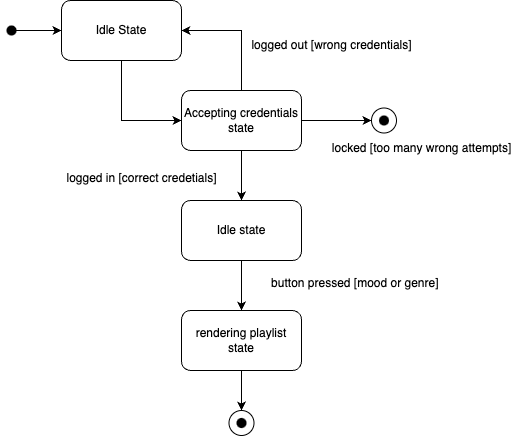

The diagram above was exported from draw.io. Its source (the exported page's mxGraphModel, read from the mxfile embedded in the PNG):
<mxGraphModel dx="954" dy="544" grid="1" gridSize="10" guides="1" tooltips="1" connect="1" arrows="1" fold="1" page="1" pageScale="1" pageWidth="850" pageHeight="1100" math="0" shadow="0">
  <root>
    <mxCell id="0" />
    <mxCell id="1" parent="0" />
    <mxCell id="520R8IlPXJwXfWx-swgS-9" style="edgeStyle=orthogonalEdgeStyle;rounded=0;orthogonalLoop=1;jettySize=auto;html=1;entryX=0;entryY=0.5;entryDx=0;entryDy=0;" edge="1" parent="1" source="520R8IlPXJwXfWx-swgS-1" target="520R8IlPXJwXfWx-swgS-7">
      <mxGeometry relative="1" as="geometry" />
    </mxCell>
    <mxCell id="520R8IlPXJwXfWx-swgS-1" value="Idle State" style="rounded=1;whiteSpace=wrap;html=1;" vertex="1" parent="1">
      <mxGeometry x="150" y="80" width="120" height="60" as="geometry" />
    </mxCell>
    <mxCell id="520R8IlPXJwXfWx-swgS-6" style="edgeStyle=orthogonalEdgeStyle;rounded=0;orthogonalLoop=1;jettySize=auto;html=1;" edge="1" parent="1" source="520R8IlPXJwXfWx-swgS-2" target="520R8IlPXJwXfWx-swgS-1">
      <mxGeometry relative="1" as="geometry" />
    </mxCell>
    <mxCell id="520R8IlPXJwXfWx-swgS-2" value="" style="shape=waypoint;sketch=0;fillStyle=solid;size=6;pointerEvents=1;points=[];fillColor=none;resizable=0;rotatable=0;perimeter=centerPerimeter;snapToPoint=1;strokeWidth=3;" vertex="1" parent="1">
      <mxGeometry x="90" y="100" width="20" height="20" as="geometry" />
    </mxCell>
    <mxCell id="520R8IlPXJwXfWx-swgS-4" value="" style="ellipse;whiteSpace=wrap;html=1;aspect=fixed;" vertex="1" parent="1">
      <mxGeometry x="317.5" y="490" width="25" height="25" as="geometry" />
    </mxCell>
    <mxCell id="520R8IlPXJwXfWx-swgS-5" value="" style="shape=waypoint;sketch=0;fillStyle=solid;size=6;pointerEvents=1;points=[];fillColor=none;resizable=0;rotatable=0;perimeter=centerPerimeter;snapToPoint=1;strokeWidth=3;" vertex="1" parent="1">
      <mxGeometry x="320" y="492.5" width="20" height="20" as="geometry" />
    </mxCell>
    <mxCell id="520R8IlPXJwXfWx-swgS-8" style="edgeStyle=orthogonalEdgeStyle;rounded=0;orthogonalLoop=1;jettySize=auto;html=1;entryX=1;entryY=0.5;entryDx=0;entryDy=0;" edge="1" parent="1" source="520R8IlPXJwXfWx-swgS-7" target="520R8IlPXJwXfWx-swgS-1">
      <mxGeometry relative="1" as="geometry" />
    </mxCell>
    <mxCell id="520R8IlPXJwXfWx-swgS-12" style="edgeStyle=orthogonalEdgeStyle;rounded=0;orthogonalLoop=1;jettySize=auto;html=1;entryX=0;entryY=0.5;entryDx=0;entryDy=0;" edge="1" parent="1" source="520R8IlPXJwXfWx-swgS-7" target="520R8IlPXJwXfWx-swgS-10">
      <mxGeometry relative="1" as="geometry" />
    </mxCell>
    <mxCell id="520R8IlPXJwXfWx-swgS-14" style="edgeStyle=orthogonalEdgeStyle;rounded=0;orthogonalLoop=1;jettySize=auto;html=1;entryX=0.5;entryY=0;entryDx=0;entryDy=0;" edge="1" parent="1" source="520R8IlPXJwXfWx-swgS-7" target="520R8IlPXJwXfWx-swgS-13">
      <mxGeometry relative="1" as="geometry" />
    </mxCell>
    <mxCell id="520R8IlPXJwXfWx-swgS-7" value="Accepting credentials state" style="rounded=1;whiteSpace=wrap;html=1;" vertex="1" parent="1">
      <mxGeometry x="270" y="170" width="120" height="60" as="geometry" />
    </mxCell>
    <mxCell id="520R8IlPXJwXfWx-swgS-10" value="" style="ellipse;whiteSpace=wrap;html=1;aspect=fixed;" vertex="1" parent="1">
      <mxGeometry x="460" y="187.5" width="25" height="25" as="geometry" />
    </mxCell>
    <mxCell id="520R8IlPXJwXfWx-swgS-11" value="" style="shape=waypoint;sketch=0;fillStyle=solid;size=6;pointerEvents=1;points=[];fillColor=none;resizable=0;rotatable=0;perimeter=centerPerimeter;snapToPoint=1;strokeWidth=3;" vertex="1" parent="1">
      <mxGeometry x="462.5" y="190" width="20" height="20" as="geometry" />
    </mxCell>
    <mxCell id="520R8IlPXJwXfWx-swgS-16" style="edgeStyle=orthogonalEdgeStyle;rounded=0;orthogonalLoop=1;jettySize=auto;html=1;entryX=0.5;entryY=0;entryDx=0;entryDy=0;" edge="1" parent="1" source="520R8IlPXJwXfWx-swgS-13" target="520R8IlPXJwXfWx-swgS-15">
      <mxGeometry relative="1" as="geometry" />
    </mxCell>
    <mxCell id="520R8IlPXJwXfWx-swgS-13" value="Idle state" style="rounded=1;whiteSpace=wrap;html=1;" vertex="1" parent="1">
      <mxGeometry x="270" y="280" width="120" height="60" as="geometry" />
    </mxCell>
    <mxCell id="520R8IlPXJwXfWx-swgS-21" style="edgeStyle=orthogonalEdgeStyle;rounded=0;orthogonalLoop=1;jettySize=auto;html=1;entryX=0.5;entryY=0;entryDx=0;entryDy=0;" edge="1" parent="1" source="520R8IlPXJwXfWx-swgS-15" target="520R8IlPXJwXfWx-swgS-4">
      <mxGeometry relative="1" as="geometry" />
    </mxCell>
    <mxCell id="520R8IlPXJwXfWx-swgS-15" value="rendering playlist state" style="rounded=1;whiteSpace=wrap;html=1;" vertex="1" parent="1">
      <mxGeometry x="270" y="390" width="120" height="60" as="geometry" />
    </mxCell>
    <mxCell id="520R8IlPXJwXfWx-swgS-17" value="logged out [wrong credentials]" style="text;html=1;align=center;verticalAlign=middle;resizable=0;points=[];autosize=1;strokeColor=none;fillColor=none;" vertex="1" parent="1">
      <mxGeometry x="330" y="110" width="180" height="30" as="geometry" />
    </mxCell>
    <mxCell id="520R8IlPXJwXfWx-swgS-18" value="locked [too many wrong attempts]" style="text;html=1;align=center;verticalAlign=middle;resizable=0;points=[];autosize=1;strokeColor=none;fillColor=none;" vertex="1" parent="1">
      <mxGeometry x="410" y="212.5" width="200" height="30" as="geometry" />
    </mxCell>
    <mxCell id="520R8IlPXJwXfWx-swgS-19" value="logged in [correct credetials]" style="text;html=1;align=center;verticalAlign=middle;resizable=0;points=[];autosize=1;strokeColor=none;fillColor=none;" vertex="1" parent="1">
      <mxGeometry x="145" y="242.5" width="170" height="30" as="geometry" />
    </mxCell>
    <mxCell id="520R8IlPXJwXfWx-swgS-20" value="button pressed [mood or genre]&amp;nbsp;" style="text;html=1;align=center;verticalAlign=middle;resizable=0;points=[];autosize=1;strokeColor=none;fillColor=none;" vertex="1" parent="1">
      <mxGeometry x="350" y="348" width="190" height="30" as="geometry" />
    </mxCell>
  </root>
</mxGraphModel>